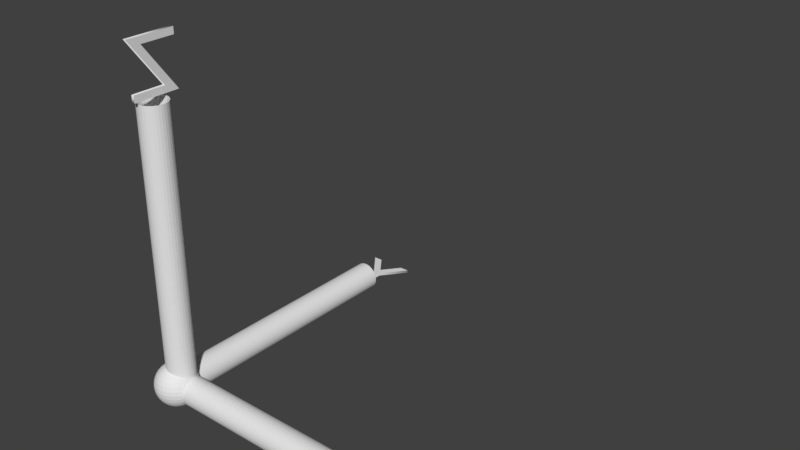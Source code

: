# Source: axes.blend  (saved by Blender 2.79.0; exported with 4.5.12 LTS)
import bpy
from mathutils import Matrix  # noqa: F401  (used for matrix-valued properties, if any)

bpy.ops.wm.read_factory_settings(use_empty=True)
scene = bpy.context.scene
scene.name = 'Scene'

# ---- collections
col_collection_1 = bpy.data.collections.new('Collection 1'); scene.collection.children.link(col_collection_1)

# ---- world
world_world = bpy.data.worlds.new('World'); scene.world = world_world
world_world.color = (0.05088, 0.05088, 0.05088)
world_world.use_sun_shadow = False
world_world.sun_shadow_jitter_overblur = 0.0
world_world.cycles.sampling_method = 'MANUAL'

# ---- meshes
me_sphere = bpy.data.meshes.new('Sphere')
me_sphere.from_pydata([(0.0, 0.1951, 0.9808), (0.0, 0.3827, 0.9239), (0.0, 0.5556, 0.8315), (0.0, 0.7071, 0.7071), (0.0, 0.8315, 0.5556), (0.0, 0.9239, 0.3827), (0.0, 0.9808, 0.1951), (0.0, 1.0, 7.55e-08), (0.0, 0.9808, -0.1951), (0.0, 0.5556, -0.8315), (0.03806, 0.1913, 0.9808), (0.07466, 0.3753, 0.9239), (0.1084, 0.5449, 0.8315), (0.1379, 0.6935, 0.7071), (0.1622, 0.8155, 0.5556), (0.1802, 0.9061, 0.3827), (0.1913, 0.9619, 0.1951), (0.1951, 0.9808, 7.55e-08), (0.1913, 0.9619, -0.1951), (0.1802, 0.9061, -0.3827), (0.1622, 0.8155, -0.5556), (0.1379, 0.6935, -0.7071), (0.1084, 0.5449, -0.8315), (0.07466, 0.3753, -0.9239), (0.03806, 0.1913, -0.9808), (0.07466, 0.1802, 0.9808), (0.1464, 0.3536, 0.9239), (0.2126, 0.5133, 0.8315), (0.2706, 0.6533, 0.7071), (0.3182, 0.7682, 0.5556), (0.3536, 0.8536, 0.3827), (0.3753, 0.9061, 0.1951), (0.3827, 0.9239, 7.55e-08), (0.3753, 0.9061, -0.1951), (0.3536, 0.8536, -0.3827), (0.3182, 0.7682, -0.5556), (0.2706, 0.6533, -0.7071), (0.2126, 0.5133, -0.8315), (0.1464, 0.3536, -0.9239), (0.07466, 0.1802, -0.9808), (0.1084, 0.1622, 0.9808), (0.2126, 0.3182, 0.9239), (0.3087, 0.4619, 0.8315), (0.3928, 0.5879, 0.7071), (0.4619, 0.6913, 0.5556), (0.5133, 0.7682, 0.3827), (0.5449, 0.8155, 0.1951), (0.5556, 0.8315, 7.55e-08), (0.5449, 0.8155, -0.1951), (0.5133, 0.7682, -0.3827), (0.4619, 0.6913, -0.5556), (0.3928, 0.5879, -0.7071), (0.3087, 0.4619, -0.8315), (0.2126, 0.3182, -0.9239), (0.1084, 0.1622, -0.9808), (0.1379, 0.1379, 0.9808), (0.2706, 0.2706, 0.9239), (0.3928, 0.3928, 0.8315), (0.5, 0.5, 0.7071), (0.5879, 0.5879, 0.5556), (0.6533, 0.6533, 0.3827), (0.6935, 0.6935, 0.1951), (0.7071, 0.7071, 7.55e-08), (0.6935, 0.6935, -0.1951), (0.6533, 0.6533, -0.3827), (0.5879, 0.5879, -0.5556), (0.5, 0.5, -0.7071), (0.3928, 0.3928, -0.8315), (0.2706, 0.2706, -0.9239), (0.1379, 0.1379, -0.9808), (0.1622, 0.1084, 0.9808), (0.3182, 0.2126, 0.9239), (0.4619, 0.3087, 0.8315), (0.5879, 0.3928, 0.7071), (0.6913, 0.4619, 0.5556), (0.7682, 0.5133, 0.3827), (0.8155, 0.5449, 0.1951), (0.8315, 0.5556, 7.55e-08), (0.8155, 0.5449, -0.1951), (0.7682, 0.5133, -0.3827), (0.6913, 0.4619, -0.5556), (0.5879, 0.3928, -0.7071), (0.4619, 0.3087, -0.8315), (0.3182, 0.2126, -0.9239), (0.1622, 0.1084, -0.9808), (0.1802, 0.07466, 0.9808), (0.3536, 0.1464, 0.9239), (0.5133, 0.2126, 0.8315), (0.6533, 0.2706, 0.7071), (0.7682, 0.3182, 0.5556), (0.8536, 0.3536, 0.3827), (0.9061, 0.3753, 0.1951), (0.9239, 0.3827, 7.55e-08), (0.9061, 0.3753, -0.1951), (0.8536, 0.3536, -0.3827), (0.7682, 0.3182, -0.5556), (0.6533, 0.2706, -0.7071), (0.5133, 0.2126, -0.8315), (0.3536, 0.1464, -0.9239), (0.1802, 0.07466, -0.9808), (0.1913, 0.03806, 0.9808), (0.3753, 0.07466, 0.9239), (0.5449, 0.1084, 0.8315), (0.6935, 0.1379, 0.7071), (0.8155, 0.1622, 0.5556), (0.9061, 0.1802, 0.3827), (0.9619, 0.1913, 0.1951), (0.9808, 0.1951, 7.55e-08), (0.9619, 0.1913, -0.1951), (0.9061, 0.1802, -0.3827), (0.8155, 0.1622, -0.5556), (0.6935, 0.1379, -0.7071), (0.5449, 0.1084, -0.8315), (0.3753, 0.07466, -0.9239), (0.1913, 0.03806, -0.9808), (0.1951, -3.266e-07, 0.9808), (0.3827, -3.192e-07, 0.9239), (0.5556, -3.117e-07, 0.8315), (0.7071, -3.192e-07, 0.7071), (0.8315, -3.341e-07, 0.5556), (0.9239, -2.745e-07, 0.3827), (0.9808, -3.937e-07, 0.1951), (1.0, -3.788e-07, 7.55e-08), (0.9808, -3.937e-07, -0.1951), (0.9239, -2.298e-07, -0.3827), (0.8315, -3.341e-07, -0.5556), (0.7071, -3.192e-07, -0.7071), (0.5556, -3.415e-07, -0.8315), (0.3827, -3.043e-07, -0.9239), (0.1951, -3.08e-07, -0.9808), (0.1913, -0.03806, 0.9808), (0.3753, -0.07466, 0.9239), (0.5449, -0.1084, 0.8315), (0.6935, -0.138, 0.7071), (0.8155, -0.1622, 0.5556), (0.9061, -0.1802, 0.3827), (0.9619, -0.1913, 0.1951), (0.9808, -0.1951, 7.55e-08), (0.9619, -0.1913, -0.1951), (0.9061, -0.1802, -0.3827), (0.8155, -0.1622, -0.5556), (0.6935, -0.138, -0.7071), (0.5449, -0.1084, -0.8315), (0.3753, -0.07466, -0.9239), (0.1913, -0.03806, -0.9808), (0.1802, -0.07466, 0.9808), (0.3536, -0.1464, 0.9239), (0.5133, -0.2126, 0.8315), (0.6533, -0.2706, 0.7071), (0.7682, -0.3182, 0.5556), (0.8536, -0.3536, 0.3827), (0.9061, -0.3753, 0.1951), (0.9239, -0.3827, 7.55e-08), (0.9061, -0.3753, -0.1951), (0.8536, -0.3536, -0.3827), (0.7682, -0.3182, -0.5556), (0.6533, -0.2706, -0.7071), (0.5133, -0.2126, -0.8315), (0.3536, -0.1464, -0.9239), (0.1802, -0.07466, -0.9808), (0.1622, -0.1084, 0.9808), (0.3182, -0.2126, 0.9239), (0.4619, -0.3087, 0.8315), (0.5879, -0.3928, 0.7071), (0.6913, -0.4619, 0.5556), (0.7682, -0.5133, 0.3827), (0.8155, -0.5449, 0.1951), (0.8315, -0.5556, 7.55e-08), (0.8155, -0.5449, -0.1951), (0.7682, -0.5133, -0.3827), (0.6913, -0.4619, -0.5556), (0.5879, -0.3928, -0.7071), (0.4619, -0.3087, -0.8315), (0.3182, -0.2126, -0.9239), (0.1622, -0.1084, -0.9808), (0.1379, -0.138, 0.9808), (0.2706, -0.2706, 0.9239), (0.3928, -0.3928, 0.8315), (0.5, -0.5, 0.7071), (0.5879, -0.5879, 0.5556), (0.6533, -0.6533, 0.3827), (0.6935, -0.6935, 0.1951), (0.7071, -0.7071, 7.55e-08), (0.6935, -0.6935, -0.1951), (0.6533, -0.6533, -0.3827), (0.5879, -0.5879, -0.5556), (0.5, -0.5, -0.7071), (0.3928, -0.3928, -0.8315), (0.2706, -0.2706, -0.9239), (0.1379, -0.138, -0.9808), (0.1084, -0.1622, 0.9808), (0.2126, -0.3182, 0.9239), (0.3087, -0.4619, 0.8315), (0.3928, -0.5879, 0.7071), (0.4619, -0.6913, 0.5556), (0.5133, -0.7682, 0.3827), (0.5449, -0.8155, 0.1951), (0.5556, -0.8315, 7.55e-08), (0.5449, -0.8155, -0.1951), (0.5133, -0.7682, -0.3827), (0.4619, -0.6913, -0.5556), (0.3928, -0.5879, -0.7071), (0.3087, -0.4619, -0.8315), (0.2126, -0.3182, -0.9239), (0.1084, -0.1622, -0.9808), (0.0, -3.258e-07, -1.0), (0.07466, -0.1802, 0.9808), (0.1464, -0.3536, 0.9239), (0.2126, -0.5133, 0.8315), (0.2706, -0.6533, 0.7071), (0.3182, -0.7682, 0.5556), (0.3536, -0.8536, 0.3827), (0.3753, -0.9061, 0.1951), (0.3827, -0.9239, 7.55e-08), (0.3753, -0.9061, -0.1951), (0.3536, -0.8536, -0.3827), (0.3182, -0.7682, -0.5556), (0.2706, -0.6533, -0.7071), (0.2126, -0.5133, -0.8315), (0.1464, -0.3536, -0.9239), (0.07466, -0.1802, -0.9808), (0.03806, -0.1913, 0.9808), (0.07466, -0.3753, 0.9239), (0.1084, -0.5449, 0.8315), (0.1379, -0.6935, 0.7071), (0.1622, -0.8155, 0.5556), (0.1802, -0.9061, 0.3827), (0.1913, -0.9619, 0.1951), (0.1951, -0.9808, 7.55e-08), (0.1913, -0.9619, -0.1951), (0.1802, -0.9061, -0.3827), (0.1622, -0.8155, -0.5556), (0.1379, -0.6935, -0.7071), (0.1084, -0.5449, -0.8315), (0.07466, -0.3753, -0.9239), (0.03806, -0.1913, -0.9808), (-7.212e-09, -0.1951, 0.9808), (4.122e-08, -0.3827, 0.9239), (2.632e-08, -0.5556, 0.8315), (-2.584e-08, -0.7071, 0.7071), (-8.544e-08, -0.8315, 0.5556), (6.357e-08, -0.9239, 0.3827), (-8.544e-08, -0.9808, 0.1951), (-1.003e-07, -1.0, 7.55e-08), (-8.544e-08, -0.9808, -0.1951), (6.357e-08, -0.9239, -0.3827), (-8.544e-08, -0.8315, -0.5556), (-2.584e-08, -0.7071, -0.7071), (-1.094e-08, -0.5556, -0.8315), (3.964e-09, -0.3827, -0.9239), (3.964e-09, -0.1951, -0.9808), (-0.03806, -0.1913, 0.9808), (-0.07466, -0.3753, 0.9239), (-0.1084, -0.5449, 0.8315), (-0.1379, -0.6935, 0.7071), (-0.1622, -0.8155, 0.5556), (-0.1802, -0.9061, 0.3827), (-0.1913, -0.9619, 0.1951), (-0.1951, -0.9808, 7.55e-08), (-0.1913, -0.9619, -0.1951), (-0.1802, -0.9061, -0.3827), (-0.1622, -0.8155, -0.5556), (-0.1379, -0.6935, -0.7071), (-0.1084, -0.5449, -0.8315), (-0.07466, -0.3753, -0.9239), (-0.03806, -0.1913, -0.9808), (-0.07466, -0.1802, 0.9808), (-0.1464, -0.3536, 0.9239), (-0.2126, -0.5133, 0.8315), (-0.2706, -0.6533, 0.7071), (-0.3182, -0.7682, 0.5556), (-0.3536, -0.8536, 0.3827), (-0.3753, -0.9061, 0.1951), (-0.3827, -0.9239, 7.55e-08), (-0.3753, -0.9061, -0.1951), (-0.3536, -0.8536, -0.3827), (-0.3182, -0.7682, -0.5556), (-0.2706, -0.6533, -0.7071), (-0.2126, -0.5133, -0.8315), (-0.1464, -0.3536, -0.9239), (-0.07466, -0.1802, -0.9808), (-0.1084, -0.1622, 0.9808), (-0.2126, -0.3182, 0.9239), (-0.3087, -0.4619, 0.8315), (-0.3928, -0.5879, 0.7071), (-0.4619, -0.6913, 0.5556), (-0.5133, -0.7682, 0.3827), (-0.5449, -0.8155, 0.1951), (-0.5556, -0.8315, 7.55e-08), (-0.5449, -0.8155, -0.1951), (-0.5133, -0.7682, -0.3827), (-0.4619, -0.6913, -0.5556), (-0.3928, -0.5879, -0.7071), (-0.3087, -0.4619, -0.8315), (-0.2126, -0.3182, -0.9239), (-0.1084, -0.1622, -0.9808), (-2.304e-07, -5.562e-07, 1.0), (-0.1379, -0.138, 0.9808), (-0.2706, -0.2706, 0.9239), (-0.3928, -0.3928, 0.8315), (-0.5, -0.5, 0.7071), (-0.5879, -0.5879, 0.5556), (-0.6533, -0.6533, 0.3827), (-0.6935, -0.6935, 0.1951), (-0.7071, -0.7071, 7.55e-08), (-0.6935, -0.6935, -0.1951), (-0.6533, -0.6533, -0.3827), (-0.5879, -0.5879, -0.5556), (-0.5, -0.5, -0.7071), (-0.3928, -0.3928, -0.8315), (-0.2706, -0.2706, -0.9239), (-0.1379, -0.1379, -0.9808), (-0.1622, -0.1084, 0.9808), (-0.3182, -0.2126, 0.9239), (-0.4619, -0.3087, 0.8315), (-0.5879, -0.3928, 0.7071), (-0.6913, -0.4619, 0.5556), (-0.7682, -0.5133, 0.3827), (-0.8155, -0.5449, 0.1951), (-0.8315, -0.5556, 7.55e-08), (-0.8155, -0.5449, -0.1951), (-0.7682, -0.5133, -0.3827), (-0.6913, -0.4619, -0.5556), (-0.5879, -0.3928, -0.7071), (-0.4619, -0.3087, -0.8315), (-0.3182, -0.2126, -0.9239), (-0.1622, -0.1084, -0.9808), (-0.1802, -0.07466, 0.9808), (-0.3536, -0.1464, 0.9239), (-0.5133, -0.2126, 0.8315), (-0.6533, -0.2706, 0.7071), (-0.7682, -0.3182, 0.5556), (-0.8536, -0.3536, 0.3827), (-0.9061, -0.3753, 0.1951), (-0.9239, -0.3827, 7.55e-08), (-0.9061, -0.3753, -0.1951), (-0.8536, -0.3536, -0.3827), (-0.7682, -0.3182, -0.5556), (-0.6533, -0.2706, -0.7071), (-0.5133, -0.2126, -0.8315), (-0.3536, -0.1464, -0.9239), (-0.1802, -0.07466, -0.9808), (-0.1913, -0.03806, 0.9808), (-0.3753, -0.07466, 0.9239), (-0.5449, -0.1084, 0.8315), (-0.6935, -0.1379, 0.7071), (-0.8155, -0.1622, 0.5556), (-0.9061, -0.1802, 0.3827), (-0.9619, -0.1913, 0.1951), (-0.9808, -0.1951, 7.55e-08), (-0.9619, -0.1913, -0.1951), (-0.9061, -0.1802, -0.3827), (-0.8155, -0.1622, -0.5556), (-0.6935, -0.1379, -0.7071), (-0.5449, -0.1084, -0.8315), (-0.3753, -0.07466, -0.9239), (-0.1913, -0.03806, -0.9808), (-0.1951, -3.117e-07, 0.9808), (-0.3827, -2.819e-07, 0.9239), (-0.5556, -2.819e-07, 0.8315), (-0.7071, -1.851e-07, 0.7071), (-0.8315, -1.404e-07, 0.5556), (-0.9239, -3.192e-07, 0.3827), (-0.9808, -9.567e-08, 0.1951), (-1.0, -1.404e-07, 7.55e-08), (-0.9808, -9.567e-08, -0.1951), (-0.9239, -3.192e-07, -0.3827), (-0.8315, -1.404e-07, -0.5556), (-0.7071, -1.851e-07, -0.7071), (-0.5556, -2.596e-07, -0.8315), (-0.3827, -2.521e-07, -0.9239), (-0.1951, -3.155e-07, -0.9808), (-0.1913, 0.03806, 0.9808), (-0.3753, 0.07466, 0.9239), (-0.5449, 0.1084, 0.8315), (-0.6935, 0.1379, 0.7071), (-0.8155, 0.1622, 0.5556), (-0.9061, 0.1802, 0.3827), (-0.9619, 0.1913, 0.1951), (-0.9808, 0.1951, 7.55e-08), (-0.9619, 0.1913, -0.1951), (-0.9061, 0.1802, -0.3827), (-0.8155, 0.1622, -0.5556), (-0.6935, 0.1379, -0.7071), (-0.5449, 0.1084, -0.8315), (-0.3753, 0.07466, -0.9239), (-0.1913, 0.03806, -0.9808), (-0.1802, 0.07466, 0.9808), (-0.3536, 0.1464, 0.9239), (-0.5133, 0.2126, 0.8315), (-0.6533, 0.2706, 0.7071), (-0.7682, 0.3182, 0.5556), (-0.8536, 0.3536, 0.3827), (-0.9061, 0.3753, 0.1951), (-0.9239, 0.3827, 7.55e-08), (-0.9061, 0.3753, -0.1951), (-0.8536, 0.3536, -0.3827), (-0.7682, 0.3182, -0.5556), (-0.6533, 0.2706, -0.7071), (-0.5133, 0.2126, -0.8315), (-0.3536, 0.1464, -0.9239), (-0.1802, 0.07466, -0.9808), (-0.1622, 0.1084, 0.9808), (-0.3182, 0.2126, 0.9239), (-0.4619, 0.3087, 0.8315), (-0.5879, 0.3928, 0.7071), (-0.6913, 0.4619, 0.5556), (-0.7682, 0.5133, 0.3827), (-0.8155, 0.5449, 0.1951), (-0.8315, 0.5556, 7.55e-08), (-0.8155, 0.5449, -0.1951), (-0.7682, 0.5133, -0.3827), (-0.6913, 0.4619, -0.5556), (-0.5879, 0.3928, -0.7071), (-0.4619, 0.3087, -0.8315), (-0.3182, 0.2126, -0.9239), (-0.1622, 0.1084, -0.9808), (-0.1379, 0.1379, 0.9808), (-0.2706, 0.2706, 0.9239), (-0.3928, 0.3928, 0.8315), (-0.5, 0.5, 0.7071), (-0.5879, 0.5879, 0.5556), (-0.6533, 0.6533, 0.3827), (-0.6935, 0.6935, 0.1951), (-0.7071, 0.7071, 7.55e-08), (-0.6935, 0.6935, -0.1951), (-0.6533, 0.6533, -0.3827), (-0.5879, 0.5879, -0.5556), (-0.5, 0.5, -0.7071), (-0.3928, 0.3928, -0.8315), (-0.2706, 0.2706, -0.9239), (-0.1379, 0.1379, -0.9808), (-0.1084, 0.1622, 0.9808), (-0.2126, 0.3182, 0.9239), (-0.3087, 0.4619, 0.8315), (-0.3928, 0.5879, 0.7071), (-0.4619, 0.6913, 0.5556), (-0.5133, 0.7682, 0.3827), (-0.5449, 0.8155, 0.1951), (-0.5556, 0.8315, 7.55e-08), (-0.5449, 0.8155, -0.1951), (-0.5133, 0.7682, -0.3827), (-0.4619, 0.6913, -0.5556), (-0.3928, 0.5879, -0.7071), (-0.3087, 0.4619, -0.8315), (-0.2126, 0.3182, -0.9239), (-0.1084, 0.1622, -0.9808), (-0.07466, 0.1802, 0.9808), (-0.1464, 0.3536, 0.9239), (-0.2126, 0.5133, 0.8315), (-0.2706, 0.6533, 0.7071), (-0.3182, 0.7682, 0.5556), (-0.3536, 0.8536, 0.3827), (-0.3753, 0.9061, 0.1951), (-0.3827, 0.9239, 7.55e-08), (-0.3753, 0.9061, -0.1951), (-0.3536, 0.8536, -0.3827), (-0.3182, 0.7682, -0.5556), (-0.2706, 0.6533, -0.7071), (-0.2126, 0.5133, -0.8315), (-0.1464, 0.3536, -0.9239), (-0.07466, 0.1802, -0.9808), (-0.03806, 0.1913, 0.9808), (-0.07466, 0.3753, 0.9239), (-0.1084, 0.5449, 0.8315), (-0.1379, 0.6935, 0.7071), (-0.1622, 0.8155, 0.5556), (-0.1802, 0.9061, 0.3827), (-0.1913, 0.9619, 0.1951), (-0.1951, 0.9808, 7.55e-08), (-0.1913, 0.9619, -0.1951), (-0.1802, 0.9061, -0.3827), (-0.1622, 0.8155, -0.5556), (-0.1379, 0.6935, -0.7071), (-0.1084, 0.5449, -0.8315), (-0.07466, 0.3753, -0.9239), (-0.03806, 0.1913, -0.9808), (6.357e-08, 0.9239, -0.3827), (2.722e-07, 0.8315, -0.5556), (1.53e-07, 0.7071, -0.7071), (7.847e-08, 0.3827, -0.9239), (1.514e-08, 0.1951, -0.9808)], [], [(1, 0, 10, 11), (477, 8, 18, 19), (2, 1, 11, 12), (478, 477, 19, 20), (3, 2, 12, 13), (479, 478, 20, 21), (4, 3, 13, 14), (9, 479, 21, 22), (5, 4, 14, 15), (480, 9, 22, 23), (6, 5, 15, 16), (481, 480, 23, 24), (7, 6, 16, 17), (0, 296, 10), (205, 481, 24), (8, 7, 17, 18), (10, 296, 25), (205, 24, 39), (18, 17, 32, 33), (11, 10, 25, 26), (19, 18, 33, 34), (12, 11, 26, 27), (20, 19, 34, 35), (13, 12, 27, 28), (21, 20, 35, 36), (14, 13, 28, 29), (22, 21, 36, 37), (15, 14, 29, 30), (23, 22, 37, 38), (16, 15, 30, 31), (24, 23, 38, 39), (17, 16, 31, 32), (29, 28, 43, 44), (37, 36, 51, 52), (30, 29, 44, 45), (38, 37, 52, 53), (31, 30, 45, 46), (39, 38, 53, 54), (32, 31, 46, 47), (25, 296, 40), (205, 39, 54), (33, 32, 47, 48), (26, 25, 40, 41), (34, 33, 48, 49), (27, 26, 41, 42), (35, 34, 49, 50), (28, 27, 42, 43), (36, 35, 50, 51), (48, 47, 62, 63), (41, 40, 55, 56), (49, 48, 63, 64), (42, 41, 56, 57), (50, 49, 64, 65), (43, 42, 57, 58), (51, 50, 65, 66), (44, 43, 58, 59), (52, 51, 66, 67), (45, 44, 59, 60), (53, 52, 67, 68), (46, 45, 60, 61), (54, 53, 68, 69), (47, 46, 61, 62), (40, 296, 55), (205, 54, 69), (67, 66, 81, 82), (60, 59, 74, 75), (68, 67, 82, 83), (61, 60, 75, 76), (69, 68, 83, 84), (62, 61, 76, 77), (55, 296, 70), (205, 69, 84), (63, 62, 77, 78), (56, 55, 70, 71), (64, 63, 78, 79), (57, 56, 71, 72), (65, 64, 79, 80), (58, 57, 72, 73), (66, 65, 80, 81), (59, 58, 73, 74), (71, 70, 85, 86), (79, 78, 93, 94), (72, 71, 86, 87), (80, 79, 94, 95), (73, 72, 87, 88), (81, 80, 95, 96), (74, 73, 88, 89), (82, 81, 96, 97), (75, 74, 89, 90), (83, 82, 97, 98), (76, 75, 90, 91), (84, 83, 98, 99), (77, 76, 91, 92), (70, 296, 85), (205, 84, 99), (78, 77, 92, 93), (90, 89, 104, 105), (98, 97, 112, 113), (91, 90, 105, 106), (99, 98, 113, 114), (92, 91, 106, 107), (85, 296, 100), (205, 99, 114), (93, 92, 107, 108), (86, 85, 100, 101), (94, 93, 108, 109), (87, 86, 101, 102), (95, 94, 109, 110), (88, 87, 102, 103), (96, 95, 110, 111), (89, 88, 103, 104), (97, 96, 111, 112), (109, 108, 123, 124), (102, 101, 116, 117), (110, 109, 124, 125), (103, 102, 117, 118), (111, 110, 125, 126), (104, 103, 118, 119), (112, 111, 126, 127), (105, 104, 119, 120), (113, 112, 127, 128), (106, 105, 120, 121), (114, 113, 128, 129), (107, 106, 121, 122), (100, 296, 115), (205, 114, 129), (108, 107, 122, 123), (101, 100, 115, 116), (128, 127, 142, 143), (121, 120, 135, 136), (129, 128, 143, 144), (122, 121, 136, 137), (115, 296, 130), (205, 129, 144), (123, 122, 137, 138), (116, 115, 130, 131), (124, 123, 138, 139), (117, 116, 131, 132), (125, 124, 139, 140), (118, 117, 132, 133), (126, 125, 140, 141), (119, 118, 133, 134), (127, 126, 141, 142), (120, 119, 134, 135), (140, 139, 154, 155), (133, 132, 147, 148), (141, 140, 155, 156), (134, 133, 148, 149), (142, 141, 156, 157), (135, 134, 149, 150), (143, 142, 157, 158), (136, 135, 150, 151), (144, 143, 158, 159), (137, 136, 151, 152), (130, 296, 145), (205, 144, 159), (138, 137, 152, 153), (131, 130, 145, 146), (139, 138, 153, 154), (132, 131, 146, 147), (159, 158, 173, 174), (152, 151, 166, 167), (145, 296, 160), (205, 159, 174), (153, 152, 167, 168), (146, 145, 160, 161), (154, 153, 168, 169), (147, 146, 161, 162), (155, 154, 169, 170), (148, 147, 162, 163), (156, 155, 170, 171), (149, 148, 163, 164), (157, 156, 171, 172), (150, 149, 164, 165), (158, 157, 172, 173), (151, 150, 165, 166), (163, 162, 177, 178), (171, 170, 185, 186), (164, 163, 178, 179), (172, 171, 186, 187), (165, 164, 179, 180), (173, 172, 187, 188), (166, 165, 180, 181), (174, 173, 188, 189), (167, 166, 181, 182), (160, 296, 175), (205, 174, 189), (168, 167, 182, 183), (161, 160, 175, 176), (169, 168, 183, 184), (162, 161, 176, 177), (170, 169, 184, 185), (182, 181, 196, 197), (175, 296, 190), (205, 189, 204), (183, 182, 197, 198), (176, 175, 190, 191), (184, 183, 198, 199), (177, 176, 191, 192), (185, 184, 199, 200), (178, 177, 192, 193), (186, 185, 200, 201), (179, 178, 193, 194), (187, 186, 201, 202), (180, 179, 194, 195), (188, 187, 202, 203), (181, 180, 195, 196), (189, 188, 203, 204), (201, 200, 216, 217), (194, 193, 209, 210), (202, 201, 217, 218), (195, 194, 210, 211), (203, 202, 218, 219), (196, 195, 211, 212), (204, 203, 219, 220), (197, 196, 212, 213), (190, 296, 206), (205, 204, 220), (198, 197, 213, 214), (191, 190, 206, 207), (199, 198, 214, 215), (192, 191, 207, 208), (200, 199, 215, 216), (193, 192, 208, 209), (206, 296, 221), (205, 220, 235), (214, 213, 228, 229), (207, 206, 221, 222), (215, 214, 229, 230), (208, 207, 222, 223), (216, 215, 230, 231), (209, 208, 223, 224), (217, 216, 231, 232), (210, 209, 224, 225), (218, 217, 232, 233), (211, 210, 225, 226), (219, 218, 233, 234), (212, 211, 226, 227), (220, 219, 234, 235), (213, 212, 227, 228), (225, 224, 239, 240), (233, 232, 247, 248), (226, 225, 240, 241), (234, 233, 248, 249), (227, 226, 241, 242), (235, 234, 249, 250), (228, 227, 242, 243), (221, 296, 236), (205, 235, 250), (229, 228, 243, 244), (222, 221, 236, 237), (230, 229, 244, 245), (223, 222, 237, 238), (231, 230, 245, 246), (224, 223, 238, 239), (232, 231, 246, 247), (244, 243, 258, 259), (237, 236, 251, 252), (245, 244, 259, 260), (238, 237, 252, 253), (246, 245, 260, 261), (239, 238, 253, 254), (247, 246, 261, 262), (240, 239, 254, 255), (248, 247, 262, 263), (241, 240, 255, 256), (249, 248, 263, 264), (242, 241, 256, 257), (250, 249, 264, 265), (243, 242, 257, 258), (236, 296, 251), (205, 250, 265), (263, 262, 277, 278), (256, 255, 270, 271), (264, 263, 278, 279), (257, 256, 271, 272), (265, 264, 279, 280), (258, 257, 272, 273), (251, 296, 266), (205, 265, 280), (259, 258, 273, 274), (252, 251, 266, 267), (260, 259, 274, 275), (253, 252, 267, 268), (261, 260, 275, 276), (254, 253, 268, 269), (262, 261, 276, 277), (255, 254, 269, 270), (275, 274, 289, 290), (268, 267, 282, 283), (276, 275, 290, 291), (269, 268, 283, 284), (277, 276, 291, 292), (270, 269, 284, 285), (278, 277, 292, 293), (271, 270, 285, 286), (279, 278, 293, 294), (272, 271, 286, 287), (280, 279, 294, 295), (273, 272, 287, 288), (266, 296, 281), (205, 280, 295), (274, 273, 288, 289), (267, 266, 281, 282), (294, 293, 309, 310), (287, 286, 302, 303), (295, 294, 310, 311), (288, 287, 303, 304), (281, 296, 297), (205, 295, 311), (289, 288, 304, 305), (282, 281, 297, 298), (290, 289, 305, 306), (283, 282, 298, 299), (291, 290, 306, 307), (284, 283, 299, 300), (292, 291, 307, 308), (285, 284, 300, 301), (293, 292, 308, 309), (286, 285, 301, 302), (299, 298, 313, 314), (307, 306, 321, 322), (300, 299, 314, 315), (308, 307, 322, 323), (301, 300, 315, 316), (309, 308, 323, 324), (302, 301, 316, 317), (310, 309, 324, 325), (303, 302, 317, 318), (311, 310, 325, 326), (304, 303, 318, 319), (297, 296, 312), (205, 311, 326), (305, 304, 319, 320), (298, 297, 312, 313), (306, 305, 320, 321), (318, 317, 332, 333), (326, 325, 340, 341), (319, 318, 333, 334), (312, 296, 327), (205, 326, 341), (320, 319, 334, 335), (313, 312, 327, 328), (321, 320, 335, 336), (314, 313, 328, 329), (322, 321, 336, 337), (315, 314, 329, 330), (323, 322, 337, 338), (316, 315, 330, 331), (324, 323, 338, 339), (317, 316, 331, 332), (325, 324, 339, 340), (337, 336, 351, 352), (330, 329, 344, 345), (338, 337, 352, 353), (331, 330, 345, 346), (339, 338, 353, 354), (332, 331, 346, 347), (340, 339, 354, 355), (333, 332, 347, 348), (341, 340, 355, 356), (334, 333, 348, 349), (327, 296, 342), (205, 341, 356), (335, 334, 349, 350), (328, 327, 342, 343), (336, 335, 350, 351), (329, 328, 343, 344), (356, 355, 370, 371), (349, 348, 363, 364), (342, 296, 357), (205, 356, 371), (350, 349, 364, 365), (343, 342, 357, 358), (351, 350, 365, 366), (344, 343, 358, 359), (352, 351, 366, 367), (345, 344, 359, 360), (353, 352, 367, 368), (346, 345, 360, 361), (354, 353, 368, 369), (347, 346, 361, 362), (355, 354, 369, 370), (348, 347, 362, 363), (360, 359, 374, 375), (368, 367, 382, 383), (361, 360, 375, 376), (369, 368, 383, 384), (362, 361, 376, 377), (370, 369, 384, 385), (363, 362, 377, 378), (371, 370, 385, 386), (364, 363, 378, 379), (357, 296, 372), (205, 371, 386), (365, 364, 379, 380), (358, 357, 372, 373), (366, 365, 380, 381), (359, 358, 373, 374), (367, 366, 381, 382), (379, 378, 393, 394), (372, 296, 387), (205, 386, 401), (380, 379, 394, 395), (373, 372, 387, 388), (381, 380, 395, 396), (374, 373, 388, 389), (382, 381, 396, 397), (375, 374, 389, 390), (383, 382, 397, 398), (376, 375, 390, 391), (384, 383, 398, 399), (377, 376, 391, 392), (385, 384, 399, 400), (378, 377, 392, 393), (386, 385, 400, 401), (398, 397, 412, 413), (391, 390, 405, 406), (399, 398, 413, 414), (392, 391, 406, 407), (400, 399, 414, 415), (393, 392, 407, 408), (401, 400, 415, 416), (394, 393, 408, 409), (387, 296, 402), (205, 401, 416), (395, 394, 409, 410), (388, 387, 402, 403), (396, 395, 410, 411), (389, 388, 403, 404), (397, 396, 411, 412), (390, 389, 404, 405), (205, 416, 431), (410, 409, 424, 425), (403, 402, 417, 418), (411, 410, 425, 426), (404, 403, 418, 419), (412, 411, 426, 427), (405, 404, 419, 420), (413, 412, 427, 428), (406, 405, 420, 421), (414, 413, 428, 429), (407, 406, 421, 422), (415, 414, 429, 430), (408, 407, 422, 423), (416, 415, 430, 431), (409, 408, 423, 424), (402, 296, 417), (429, 428, 443, 444), (422, 421, 436, 437), (430, 429, 444, 445), (423, 422, 437, 438), (431, 430, 445, 446), (424, 423, 438, 439), (417, 296, 432), (205, 431, 446), (425, 424, 439, 440), (418, 417, 432, 433), (426, 425, 440, 441), (419, 418, 433, 434), (427, 426, 441, 442), (420, 419, 434, 435), (428, 427, 442, 443), (421, 420, 435, 436), (433, 432, 447, 448), (441, 440, 455, 456), (434, 433, 448, 449), (442, 441, 456, 457), (435, 434, 449, 450), (443, 442, 457, 458), (436, 435, 450, 451), (444, 443, 458, 459), (437, 436, 451, 452), (445, 444, 459, 460), (438, 437, 452, 453), (446, 445, 460, 461), (439, 438, 453, 454), (432, 296, 447), (205, 446, 461), (440, 439, 454, 455), (452, 451, 466, 467), (460, 459, 474, 475), (453, 452, 467, 468), (461, 460, 475, 476), (454, 453, 468, 469), (447, 296, 462), (205, 461, 476), (455, 454, 469, 470), (448, 447, 462, 463), (456, 455, 470, 471), (449, 448, 463, 464), (457, 456, 471, 472), (450, 449, 464, 465), (458, 457, 472, 473), (451, 450, 465, 466), (459, 458, 473, 474), (471, 470, 8, 477), (464, 463, 1, 2), (472, 471, 477, 478), (465, 464, 2, 3), (473, 472, 478, 479), (466, 465, 3, 4), (474, 473, 479, 9), (467, 466, 4, 5), (475, 474, 9, 480), (468, 467, 5, 6), (476, 475, 480, 481), (469, 468, 6, 7), (462, 296, 0), (205, 476, 481), (470, 469, 7, 8), (463, 462, 0, 1)])
me_sphere.use_remesh_preserve_volume = False
me_sphere.use_remesh_preserve_attributes = False
me_sphere.use_mirror_vertex_groups = False
me_sphere.update()
me_cutext_002 = bpy.data.meshes.new('CUText.002')
me_cutext_002.from_pydata([(0.043, 0.682, 0.018), (0.631, 0.682, 0.018), (0.197, 0.088, 0.018), (0.631, 0.088, 0.018), (0.631, 0.0, 0.018), (0.016, 0.0, 0.018), (0.45, 0.594, 0.018), (0.043, 0.594, 0.018), (0.043, 0.682, -0.018), (0.631, 0.682, -0.018), (0.197, 0.088, -0.018), (0.631, 0.088, -0.018), (0.631, 0.0, -0.018), (0.016, 0.0, -0.018), (0.45, 0.594, -0.018), (0.043, 0.594, -0.018), (0.043, 0.682, -0.018), (0.043, 0.682, 0.018), (0.631, 0.682, -0.018), (0.631, 0.682, 0.018), (0.197, 0.088, -0.018), (0.197, 0.088, 0.018), (0.631, 0.088, -0.018), (0.631, 0.088, 0.018), (0.631, 0.0, -0.018), (0.631, 0.0, 0.018), (0.016, 0.0, -0.018), (0.016, 0.0, 0.018), (0.45, 0.594, -0.018), (0.45, 0.594, 0.018), (0.043, 0.594, -0.018), (0.043, 0.594, 0.018)], [], [(7, 1, 0), (7, 6, 1), (6, 2, 1), (5, 2, 6), (5, 3, 2), (5, 4, 3), (9, 15, 8), (14, 15, 9), (10, 14, 9), (10, 13, 14), (11, 13, 10), (12, 13, 11), (17, 19, 18, 16), (19, 21, 20, 18), (21, 23, 22, 20), (23, 25, 24, 22), (25, 27, 26, 24), (27, 29, 28, 26), (29, 31, 30, 28), (31, 17, 16, 30)])
me_cutext_002.polygons.foreach_set('use_smooth', [0, 0, 0, 0, 0, 0, 0, 0, 0, 0, 0, 0, 1, 1, 1, 1, 1, 1, 1, 1])
me_cutext_002.use_remesh_preserve_volume = False
me_cutext_002.use_remesh_preserve_attributes = False
me_cutext_002.use_mirror_vertex_groups = False
me_cutext_002.auto_texspace = False
me_cutext_002.update()
me_cutext_001 = bpy.data.meshes.new('CUText.001')
me_cutext_001.from_pydata([(0.3021, 0.2491, 0.018), (0.04911, -0.07289, 0.018), (0.04911, -0.4329, 0.018), (-0.04889, -0.4329, 0.018), (-0.04889, -0.07189, 0.018), (-0.3019, 0.2491, 0.018), (-0.1839, 0.2491, 0.018), (-0.0008889, 0.01411, 0.018), (0.1841, 0.2491, 0.018), (0.3021, 0.2491, -0.018), (0.04911, -0.07289, -0.018), (0.04911, -0.4329, -0.018), (-0.04889, -0.4329, -0.018), (-0.04889, -0.07189, -0.018), (-0.3019, 0.2491, -0.018), (-0.1839, 0.2491, -0.018), (-0.0008889, 0.01411, -0.018), (0.1841, 0.2491, -0.018), (0.3021, 0.2491, -0.018), (0.3021, 0.2491, 0.018), (0.04911, -0.07289, -0.018), (0.04911, -0.07289, 0.018), (0.04911, -0.4329, -0.018), (0.04911, -0.4329, 0.018), (-0.04889, -0.4329, -0.018), (-0.04889, -0.4329, 0.018), (-0.04889, -0.07189, -0.018), (-0.04889, -0.07189, 0.018), (-0.3019, 0.2491, -0.018), (-0.3019, 0.2491, 0.018), (-0.1839, 0.2491, -0.018), (-0.1839, 0.2491, 0.018), (-0.0008889, 0.01411, -0.018), (-0.0008889, 0.01411, 0.018), (0.1841, 0.2491, -0.018), (0.1841, 0.2491, 0.018)], [], [(4, 6, 5), (4, 7, 6), (7, 0, 8), (7, 1, 0), (4, 1, 7), (3, 1, 4), (3, 2, 1), (15, 13, 14), (16, 13, 15), (9, 16, 17), (10, 16, 9), (10, 13, 16), (10, 12, 13), (11, 12, 10), (19, 21, 20, 18), (21, 23, 22, 20), (23, 25, 24, 22), (25, 27, 26, 24), (27, 29, 28, 26), (29, 31, 30, 28), (31, 33, 32, 30), (33, 35, 34, 32), (35, 19, 18, 34)])
me_cutext_001.polygons.foreach_set('use_smooth', [0, 0, 0, 0, 0, 0, 0, 0, 0, 0, 0, 0, 0, 0, 1, 1, 1, 1, 1, 1, 1, 1, 1])
me_cutext_001.use_remesh_preserve_volume = False
me_cutext_001.use_remesh_preserve_attributes = False
me_cutext_001.use_mirror_vertex_groups = False
me_cutext_001.auto_texspace = False
me_cutext_001.update()
me_cutext = bpy.data.meshes.new('CUText')
me_cutext.from_pydata([(0.3509, -0.3448, 0.018), (0.2329, -0.3448, 0.018), (0.0009166, -0.06283, 0.018), (-0.2341, -0.3448, 0.018), (-0.3531, -0.3448, 0.018), (-0.05908, 0.008167, 0.018), (-0.3321, 0.3372, 0.018), (-0.2131, 0.3372, 0.018), (0.0009166, 0.07717, 0.018), (0.2139, 0.3372, 0.018), (0.3319, 0.3372, 0.018), (0.05992, 0.008167, 0.018), (0.3509, -0.3448, -0.018), (0.2329, -0.3448, -0.018), (0.0009166, -0.06283, -0.018), (-0.2341, -0.3448, -0.018), (-0.3531, -0.3448, -0.018), (-0.05908, 0.008167, -0.018), (-0.3321, 0.3372, -0.018), (-0.2131, 0.3372, -0.018), (0.0009166, 0.07717, -0.018), (0.2139, 0.3372, -0.018), (0.3319, 0.3372, -0.018), (0.05992, 0.008167, -0.018), (0.3509, -0.3448, -0.018), (0.3509, -0.3448, 0.018), (0.2329, -0.3448, -0.018), (0.2329, -0.3448, 0.018), (0.0009166, -0.06283, -0.018), (0.0009166, -0.06283, 0.018), (-0.2341, -0.3448, -0.018), (-0.2341, -0.3448, 0.018), (-0.3531, -0.3448, -0.018), (-0.3531, -0.3448, 0.018), (-0.05908, 0.008167, -0.018), (-0.05908, 0.008167, 0.018), (-0.3321, 0.3372, -0.018), (-0.3321, 0.3372, 0.018), (-0.2131, 0.3372, -0.018), (-0.2131, 0.3372, 0.018), (0.0009166, 0.07717, -0.018), (0.0009166, 0.07717, 0.018), (0.2139, 0.3372, -0.018), (0.2139, 0.3372, 0.018), (0.3319, 0.3372, -0.018), (0.3319, 0.3372, 0.018), (0.05992, 0.008167, -0.018), (0.05992, 0.008167, 0.018)], [], [(5, 7, 6), (5, 8, 7), (8, 10, 9), (8, 11, 10), (5, 11, 8), (4, 11, 5), (4, 2, 11), (2, 0, 11), (4, 3, 2), (1, 0, 2), (19, 17, 18), (20, 17, 19), (22, 20, 21), (23, 20, 22), (23, 17, 20), (23, 16, 17), (14, 16, 23), (12, 14, 23), (15, 16, 14), (12, 13, 14), (25, 27, 26, 24), (27, 29, 28, 26), (29, 31, 30, 28), (31, 33, 32, 30), (33, 35, 34, 32), (35, 37, 36, 34), (37, 39, 38, 36), (39, 41, 40, 38), (41, 43, 42, 40), (43, 45, 44, 42), (45, 47, 46, 44), (47, 25, 24, 46)])
me_cutext.polygons.foreach_set('use_smooth', [0, 0, 0, 0, 0, 0, 0, 0, 0, 0, 0, 0, 0, 0, 0, 0, 0, 0, 0, 0, 1, 1, 1, 1, 1, 1, 1, 1, 1, 1, 1, 1])
me_cutext.use_remesh_preserve_volume = False
me_cutext.use_remesh_preserve_attributes = False
me_cutext.use_mirror_vertex_groups = False
me_cutext.auto_texspace = False
me_cutext.update()
me_circle_002 = bpy.data.meshes.new('Circle.002')
me_circle_002.from_pydata([(1.191e-07, 1.0, -6.505), (-0.1951, 0.9808, -6.505), (-0.3827, 0.9239, -6.505), (-0.5556, 0.8315, -6.505), (-0.7071, 0.7071, -6.505), (-0.8315, 0.5556, -6.505), (-0.9239, 0.3827, -6.505), (-0.9808, 0.1951, -6.505), (-1.0, -2.082e-07, -6.505), (-0.9808, -0.1951, -6.505), (-0.9239, -0.3827, -6.505), (-0.8315, -0.5556, -6.505), (-0.7071, -0.7071, -6.505), (-0.5556, -0.8315, -6.505), (-0.3827, -0.9239, -6.505), (-0.1951, -0.9808, -6.505), (4.449e-07, -1.0, -6.505), (0.1951, -0.9808, -6.505), (0.3827, -0.9239, -6.505), (0.5556, -0.8315, -6.505), (0.7071, -0.7071, -6.505), (0.8315, -0.5556, -6.505), (0.9239, -0.3827, -6.505), (0.9808, -0.1951, -6.505), (1.0, 6.819e-07, -6.505), (0.9808, 0.1951, -6.505), (0.9239, 0.3827, -6.505), (0.8315, 0.5556, -6.505), (0.7071, 0.7071, -6.505), (0.5556, 0.8315, -6.505), (0.3827, 0.9239, -6.505), (0.1951, 0.9808, -6.505), (1.191e-07, 1.0, -6.505), (-0.1951, 0.9808, -6.505), (-0.3827, 0.9239, -6.505), (-0.5556, 0.8315, -6.505), (-0.7071, 0.7071, -6.505), (-0.8315, 0.5556, -6.505), (-0.9239, 0.3827, -6.505), (-0.9808, 0.1951, -6.505), (-1.0, -2.082e-07, -6.505), (-0.9808, -0.1951, -6.505), (-0.9239, -0.3827, -6.505), (-0.8315, -0.5556, -6.505), (-0.7071, -0.7071, -6.505), (-0.5556, -0.8315, -6.505), (-0.3827, -0.9239, -6.505), (-0.1951, -0.9808, -6.505), (4.449e-07, -1.0, -6.505), (0.1951, -0.9808, -6.505), (0.3827, -0.9239, -6.505), (0.5556, -0.8315, -6.505), (0.7071, -0.7071, -6.505), (0.8315, -0.5556, -6.505), (0.9239, -0.3827, -6.505), (0.9808, -0.1951, -6.505), (1.0, 6.819e-07, -6.505), (0.9808, 0.1951, -6.505), (0.9239, 0.3827, -6.505), (0.8315, 0.5556, -6.505), (0.7071, 0.7071, -6.505), (0.5556, 0.8315, -6.505), (0.3827, 0.9239, -6.505), (0.1951, 0.9808, -6.505), (1.191e-07, 1.0, 13.01), (-0.1951, 0.9808, 13.01), (-0.3827, 0.9239, 13.01), (-0.5556, 0.8315, 13.01), (-0.7071, 0.7071, 13.01), (-0.8315, 0.5556, 13.01), (-0.9239, 0.3827, 13.01), (-0.9808, 0.1951, 13.01), (-1.0, -2.082e-07, 13.01), (-0.9808, -0.1951, 13.01), (-0.9239, -0.3827, 13.01), (-0.8315, -0.5556, 13.01), (-0.7071, -0.7071, 13.01), (-0.5556, -0.8315, 13.01), (-0.3827, -0.9239, 13.01), (-0.1951, -0.9808, 13.01), (4.449e-07, -1.0, 13.01), (0.1951, -0.9808, 13.01), (0.3827, -0.9239, 13.01), (0.5556, -0.8315, 13.01), (0.7071, -0.7071, 13.01), (0.8315, -0.5556, 13.01), (0.9239, -0.3827, 13.01), (0.9808, -0.1951, 13.01), (1.0, 6.819e-07, 13.01), (0.9808, 0.1951, 13.01), (0.9239, 0.3827, 13.01), (0.8315, 0.5556, 13.01), (0.7071, 0.7071, 13.01), (0.5556, 0.8315, 13.01), (0.3827, 0.9239, 13.01), (0.1951, 0.9808, 13.01)], [], [(5, 4, 36, 37), (0, 31, 63, 32), (19, 18, 50, 51), (6, 5, 37, 38), (20, 19, 51, 52), (7, 6, 38, 39), (21, 20, 52, 53), (8, 7, 39, 40), (22, 21, 53, 54), (9, 8, 40, 41), (23, 22, 54, 55), (10, 9, 41, 42), (24, 23, 55, 56), (11, 10, 42, 43), (25, 24, 56, 57), (12, 11, 43, 44), (26, 25, 57, 58), (13, 12, 44, 45), (27, 26, 58, 59), (14, 13, 45, 46), (1, 0, 32, 33), (28, 27, 59, 60), (15, 14, 46, 47), (2, 1, 33, 34), (29, 28, 60, 61), (16, 15, 47, 48), (3, 2, 34, 35), (30, 29, 61, 62), (17, 16, 48, 49), (4, 3, 35, 36), (31, 30, 62, 63), (18, 17, 49, 50), (49, 48, 80, 81), (36, 35, 67, 68), (63, 62, 94, 95), (50, 49, 81, 82), (37, 36, 68, 69), (32, 63, 95, 64), (51, 50, 82, 83), (38, 37, 69, 70), (52, 51, 83, 84), (39, 38, 70, 71), (53, 52, 84, 85), (40, 39, 71, 72), (54, 53, 85, 86), (41, 40, 72, 73), (55, 54, 86, 87), (42, 41, 73, 74), (56, 55, 87, 88), (43, 42, 74, 75), (57, 56, 88, 89), (44, 43, 75, 76), (58, 57, 89, 90), (45, 44, 76, 77), (59, 58, 90, 91), (46, 45, 77, 78), (33, 32, 64, 65), (60, 59, 91, 92), (47, 46, 78, 79), (34, 33, 65, 66), (61, 60, 92, 93), (48, 47, 79, 80), (35, 34, 66, 67), (62, 61, 93, 94)])
me_circle_002.use_remesh_preserve_volume = False
me_circle_002.use_remesh_preserve_attributes = False
me_circle_002.use_mirror_vertex_groups = False
me_circle_002.update()
me_circle_001 = bpy.data.meshes.new('Circle.001')
me_circle_001.from_pydata([(1.191e-07, 1.0, -6.505), (-0.1951, 0.9808, -6.505), (-0.3827, 0.9239, -6.505), (-0.5556, 0.8315, -6.505), (-0.7071, 0.7071, -6.505), (-0.8315, 0.5556, -6.505), (-0.9239, 0.3827, -6.505), (-0.9808, 0.1951, -6.505), (-1.0, -2.082e-07, -6.505), (-0.9808, -0.1951, -6.505), (-0.9239, -0.3827, -6.505), (-0.8315, -0.5556, -6.505), (-0.7071, -0.7071, -6.505), (-0.5556, -0.8315, -6.505), (-0.3827, -0.9239, -6.505), (-0.1951, -0.9808, -6.505), (4.449e-07, -1.0, -6.505), (0.1951, -0.9808, -6.505), (0.3827, -0.9239, -6.505), (0.5556, -0.8315, -6.505), (0.7071, -0.7071, -6.505), (0.8315, -0.5556, -6.505), (0.9239, -0.3827, -6.505), (0.9808, -0.1951, -6.505), (1.0, 6.819e-07, -6.505), (0.9808, 0.1951, -6.505), (0.9239, 0.3827, -6.505), (0.8315, 0.5556, -6.505), (0.7071, 0.7071, -6.505), (0.5556, 0.8315, -6.505), (0.3827, 0.9239, -6.505), (0.1951, 0.9808, -6.505), (1.191e-07, 1.0, -6.505), (-0.1951, 0.9808, -6.505), (-0.3827, 0.9239, -6.505), (-0.5556, 0.8315, -6.505), (-0.7071, 0.7071, -6.505), (-0.8315, 0.5556, -6.505), (-0.9239, 0.3827, -6.505), (-0.9808, 0.1951, -6.505), (-1.0, -2.082e-07, -6.505), (-0.9808, -0.1951, -6.505), (-0.9239, -0.3827, -6.505), (-0.8315, -0.5556, -6.505), (-0.7071, -0.7071, -6.505), (-0.5556, -0.8315, -6.505), (-0.3827, -0.9239, -6.505), (-0.1951, -0.9808, -6.505), (4.449e-07, -1.0, -6.505), (0.1951, -0.9808, -6.505), (0.3827, -0.9239, -6.505), (0.5556, -0.8315, -6.505), (0.7071, -0.7071, -6.505), (0.8315, -0.5556, -6.505), (0.9239, -0.3827, -6.505), (0.9808, -0.1951, -6.505), (1.0, 6.819e-07, -6.505), (0.9808, 0.1951, -6.505), (0.9239, 0.3827, -6.505), (0.8315, 0.5556, -6.505), (0.7071, 0.7071, -6.505), (0.5556, 0.8315, -6.505), (0.3827, 0.9239, -6.505), (0.1951, 0.9808, -6.505), (1.191e-07, 1.0, 13.01), (-0.1951, 0.9808, 13.01), (-0.3827, 0.9239, 13.01), (-0.5556, 0.8315, 13.01), (-0.7071, 0.7071, 13.01), (-0.8315, 0.5556, 13.01), (-0.9239, 0.3827, 13.01), (-0.9808, 0.1951, 13.01), (-1.0, -2.082e-07, 13.01), (-0.9808, -0.1951, 13.01), (-0.9239, -0.3827, 13.01), (-0.8315, -0.5556, 13.01), (-0.7071, -0.7071, 13.01), (-0.5556, -0.8315, 13.01), (-0.3827, -0.9239, 13.01), (-0.1951, -0.9808, 13.01), (4.449e-07, -1.0, 13.01), (0.1951, -0.9808, 13.01), (0.3827, -0.9239, 13.01), (0.5556, -0.8315, 13.01), (0.7071, -0.7071, 13.01), (0.8315, -0.5556, 13.01), (0.9239, -0.3827, 13.01), (0.9808, -0.1951, 13.01), (1.0, 6.819e-07, 13.01), (0.9808, 0.1951, 13.01), (0.9239, 0.3827, 13.01), (0.8315, 0.5556, 13.01), (0.7071, 0.7071, 13.01), (0.5556, 0.8315, 13.01), (0.3827, 0.9239, 13.01), (0.1951, 0.9808, 13.01)], [], [(5, 4, 36, 37), (0, 31, 63, 32), (19, 18, 50, 51), (6, 5, 37, 38), (20, 19, 51, 52), (7, 6, 38, 39), (21, 20, 52, 53), (8, 7, 39, 40), (22, 21, 53, 54), (9, 8, 40, 41), (23, 22, 54, 55), (10, 9, 41, 42), (24, 23, 55, 56), (11, 10, 42, 43), (25, 24, 56, 57), (12, 11, 43, 44), (26, 25, 57, 58), (13, 12, 44, 45), (27, 26, 58, 59), (14, 13, 45, 46), (1, 0, 32, 33), (28, 27, 59, 60), (15, 14, 46, 47), (2, 1, 33, 34), (29, 28, 60, 61), (16, 15, 47, 48), (3, 2, 34, 35), (30, 29, 61, 62), (17, 16, 48, 49), (4, 3, 35, 36), (31, 30, 62, 63), (18, 17, 49, 50), (49, 48, 80, 81), (36, 35, 67, 68), (63, 62, 94, 95), (50, 49, 81, 82), (37, 36, 68, 69), (32, 63, 95, 64), (51, 50, 82, 83), (38, 37, 69, 70), (52, 51, 83, 84), (39, 38, 70, 71), (53, 52, 84, 85), (40, 39, 71, 72), (54, 53, 85, 86), (41, 40, 72, 73), (55, 54, 86, 87), (42, 41, 73, 74), (56, 55, 87, 88), (43, 42, 74, 75), (57, 56, 88, 89), (44, 43, 75, 76), (58, 57, 89, 90), (45, 44, 76, 77), (59, 58, 90, 91), (46, 45, 77, 78), (33, 32, 64, 65), (60, 59, 91, 92), (47, 46, 78, 79), (34, 33, 65, 66), (61, 60, 92, 93), (48, 47, 79, 80), (35, 34, 66, 67), (62, 61, 93, 94)])
me_circle_001.use_remesh_preserve_volume = False
me_circle_001.use_remesh_preserve_attributes = False
me_circle_001.use_mirror_vertex_groups = False
me_circle_001.update()
me_circle = bpy.data.meshes.new('Circle')
me_circle.from_pydata([(1.191e-07, 1.0, -6.505), (-0.1951, 0.9808, -6.505), (-0.3827, 0.9239, -6.505), (-0.5556, 0.8315, -6.505), (-0.7071, 0.7071, -6.505), (-0.8315, 0.5556, -6.505), (-0.9239, 0.3827, -6.505), (-0.9808, 0.1951, -6.505), (-1.0, -2.082e-07, -6.505), (-0.9808, -0.1951, -6.505), (-0.9239, -0.3827, -6.505), (-0.8315, -0.5556, -6.505), (-0.7071, -0.7071, -6.505), (-0.5556, -0.8315, -6.505), (-0.3827, -0.9239, -6.505), (-0.1951, -0.9808, -6.505), (4.449e-07, -1.0, -6.505), (0.1951, -0.9808, -6.505), (0.3827, -0.9239, -6.505), (0.5556, -0.8315, -6.505), (0.7071, -0.7071, -6.505), (0.8315, -0.5556, -6.505), (0.9239, -0.3827, -6.505), (0.9808, -0.1951, -6.505), (1.0, 6.819e-07, -6.505), (0.9808, 0.1951, -6.505), (0.9239, 0.3827, -6.505), (0.8315, 0.5556, -6.505), (0.7071, 0.7071, -6.505), (0.5556, 0.8315, -6.505), (0.3827, 0.9239, -6.505), (0.1951, 0.9808, -6.505), (1.191e-07, 1.0, -6.505), (-0.1951, 0.9808, -6.505), (-0.3827, 0.9239, -6.505), (-0.5556, 0.8315, -6.505), (-0.7071, 0.7071, -6.505), (-0.8315, 0.5556, -6.505), (-0.9239, 0.3827, -6.505), (-0.9808, 0.1951, -6.505), (-1.0, -2.082e-07, -6.505), (-0.9808, -0.1951, -6.505), (-0.9239, -0.3827, -6.505), (-0.8315, -0.5556, -6.505), (-0.7071, -0.7071, -6.505), (-0.5556, -0.8315, -6.505), (-0.3827, -0.9239, -6.505), (-0.1951, -0.9808, -6.505), (4.449e-07, -1.0, -6.505), (0.1951, -0.9808, -6.505), (0.3827, -0.9239, -6.505), (0.5556, -0.8315, -6.505), (0.7071, -0.7071, -6.505), (0.8315, -0.5556, -6.505), (0.9239, -0.3827, -6.505), (0.9808, -0.1951, -6.505), (1.0, 6.819e-07, -6.505), (0.9808, 0.1951, -6.505), (0.9239, 0.3827, -6.505), (0.8315, 0.5556, -6.505), (0.7071, 0.7071, -6.505), (0.5556, 0.8315, -6.505), (0.3827, 0.9239, -6.505), (0.1951, 0.9808, -6.505), (1.191e-07, 1.0, 13.01), (-0.1951, 0.9808, 13.01), (-0.3827, 0.9239, 13.01), (-0.5556, 0.8315, 13.01), (-0.7071, 0.7071, 13.01), (-0.8315, 0.5556, 13.01), (-0.9239, 0.3827, 13.01), (-0.9808, 0.1951, 13.01), (-1.0, -2.082e-07, 13.01), (-0.9808, -0.1951, 13.01), (-0.9239, -0.3827, 13.01), (-0.8315, -0.5556, 13.01), (-0.7071, -0.7071, 13.01), (-0.5556, -0.8315, 13.01), (-0.3827, -0.9239, 13.01), (-0.1951, -0.9808, 13.01), (4.449e-07, -1.0, 13.01), (0.1951, -0.9808, 13.01), (0.3827, -0.9239, 13.01), (0.5556, -0.8315, 13.01), (0.7071, -0.7071, 13.01), (0.8315, -0.5556, 13.01), (0.9239, -0.3827, 13.01), (0.9808, -0.1951, 13.01), (1.0, 6.819e-07, 13.01), (0.9808, 0.1951, 13.01), (0.9239, 0.3827, 13.01), (0.8315, 0.5556, 13.01), (0.7071, 0.7071, 13.01), (0.5556, 0.8315, 13.01), (0.3827, 0.9239, 13.01), (0.1951, 0.9808, 13.01)], [], [(5, 4, 36, 37), (0, 31, 63, 32), (19, 18, 50, 51), (6, 5, 37, 38), (20, 19, 51, 52), (7, 6, 38, 39), (21, 20, 52, 53), (8, 7, 39, 40), (22, 21, 53, 54), (9, 8, 40, 41), (23, 22, 54, 55), (10, 9, 41, 42), (24, 23, 55, 56), (11, 10, 42, 43), (25, 24, 56, 57), (12, 11, 43, 44), (26, 25, 57, 58), (13, 12, 44, 45), (27, 26, 58, 59), (14, 13, 45, 46), (1, 0, 32, 33), (28, 27, 59, 60), (15, 14, 46, 47), (2, 1, 33, 34), (29, 28, 60, 61), (16, 15, 47, 48), (3, 2, 34, 35), (30, 29, 61, 62), (17, 16, 48, 49), (4, 3, 35, 36), (31, 30, 62, 63), (18, 17, 49, 50), (49, 48, 80, 81), (36, 35, 67, 68), (63, 62, 94, 95), (50, 49, 81, 82), (37, 36, 68, 69), (32, 63, 95, 64), (51, 50, 82, 83), (38, 37, 69, 70), (52, 51, 83, 84), (39, 38, 70, 71), (53, 52, 84, 85), (40, 39, 71, 72), (54, 53, 85, 86), (41, 40, 72, 73), (55, 54, 86, 87), (42, 41, 73, 74), (56, 55, 87, 88), (43, 42, 74, 75), (57, 56, 88, 89), (44, 43, 75, 76), (58, 57, 89, 90), (45, 44, 76, 77), (59, 58, 90, 91), (46, 45, 77, 78), (33, 32, 64, 65), (60, 59, 91, 92), (47, 46, 78, 79), (34, 33, 65, 66), (61, 60, 92, 93), (48, 47, 79, 80), (35, 34, 66, 67), (62, 61, 93, 94)])
me_circle.use_remesh_preserve_volume = False
me_circle.use_remesh_preserve_attributes = False
me_circle.use_mirror_vertex_groups = False
me_circle.update()

# ---- objects
ob_sphere = bpy.data.objects.new('Sphere', me_sphere)
ob_x_000 = bpy.data.objects.new('X.000', me_cutext_002)
ob_x_001 = bpy.data.objects.new('X.001', me_cutext_001)
ob_y = bpy.data.objects.new('Y', me_cutext)
ob_circle_002 = bpy.data.objects.new('Circle.002', me_circle_002)
ob_circle_001 = bpy.data.objects.new('Circle.001', me_circle_001)
ob_circle = bpy.data.objects.new('Circle', me_circle)

# ---- transforms, parenting, visibility, modifiers, constraints
ob_sphere.location = (0.003082, -0.003963, 0.001813)
ob_sphere.scale = (-0.02813, -0.02813, -0.02813)
ob_sphere.lineart.crease_threshold = 0.0
ob_x_000.location = (0.008066, -0.02875, 0.4367)
ob_x_000.rotation_euler = (1.571, 3.142, 4.712)
ob_x_000.scale = (0.1016, 0.1016, 0.1016)
ob_x_000.lineart.crease_threshold = 0.0
ob_x_001.location = (-0.0005077, 0.3734, -0.009201)
ob_x_001.rotation_euler = (-3.142, 3.142, 3.142)
ob_x_001.scale = (0.1016, 0.1016, 0.1016)
ob_x_001.lineart.crease_threshold = 0.0
ob_y.location = (0.3876, 0.005822, -0.001723)
ob_y.rotation_euler = (-0.0, 3.142, 1.571)
ob_y.scale = (0.1016, 0.1016, 0.1016)
ob_y.lineart.crease_threshold = 0.0
ob_circle_002.location = (0.1123, 0.001429, -0.001823)
ob_circle_002.rotation_euler = (-0.0, 1.571, 0.0)
ob_circle_002.scale = (0.01845, 0.01845, 0.01845)
ob_circle_002.lineart.crease_threshold = 0.0
ob_circle_001.location = (0.0003233, 0.1025, -0.001711)
ob_circle_001.rotation_euler = (-1.571, -0.0, 0.0)
ob_circle_001.scale = (0.01845, 0.01845, 0.01845)
ob_circle_001.lineart.crease_threshold = 0.0
ob_circle.location = (0.007393, 0.0009627, 0.1237)
ob_circle.scale = (0.01845, 0.01845, 0.01845)
ob_circle.lineart.crease_threshold = 0.0

# ---- collection membership
col_collection_1.objects.link(ob_sphere)
col_collection_1.objects.link(ob_x_000)
col_collection_1.objects.link(ob_x_001)
col_collection_1.objects.link(ob_y)
col_collection_1.objects.link(ob_circle_002)
col_collection_1.objects.link(ob_circle_001)
col_collection_1.objects.link(ob_circle)

# ---- scene / render settings (as saved in the file)
scene.frame_start = 1; scene.frame_end = 250; scene.frame_set(2)
scene.render.engine = 'BLENDER_EEVEE_NEXT'
scene.render.resolution_percentage = 50
scene.render.dither_intensity = 0.0
scene.cycles.use_denoising = False
scene.cycles.samples = 128
scene.cycles.sampling_pattern = 'TABULATED_SOBOL'
scene.cycles.use_adaptive_sampling = False
scene.cycles.use_light_tree = False
scene.cycles.blur_glossy = 0.0
scene.cycles.sample_clamp_indirect = 0.0
scene.view_settings.view_transform = 'Standard'
bpy.context.view_layer.update()

# ---- added for rendering (the .blend has no active camera and no usable light): camera, sun
cam_auto = bpy.data.cameras.new('AutoCamera')
cam_auto.lens = 50.0
cam_auto.sensor_width = 36.0
cam_auto.clip_end = 1000.0
ob_auto_camera = bpy.data.objects.new('AutoCamera', cam_auto)
scene.collection.objects.link(ob_auto_camera)
ob_auto_camera.location = (0.915893, -0.680888, 0.781319)
ob_auto_camera.rotation_euler = (1.09748, -7.21219e-08, 0.694738)
scene.camera = ob_auto_camera
light_auto_sun = bpy.data.lights.new('AutoSun', 'SUN')
light_auto_sun.energy = 3.0
light_auto_sun.angle = 0.0523599
ob_auto_sun = bpy.data.objects.new('AutoSun', light_auto_sun)
scene.collection.objects.link(ob_auto_sun)
ob_auto_sun.rotation_euler = (0.872665, 0.174533, 0.523599)
bpy.context.view_layer.update()
